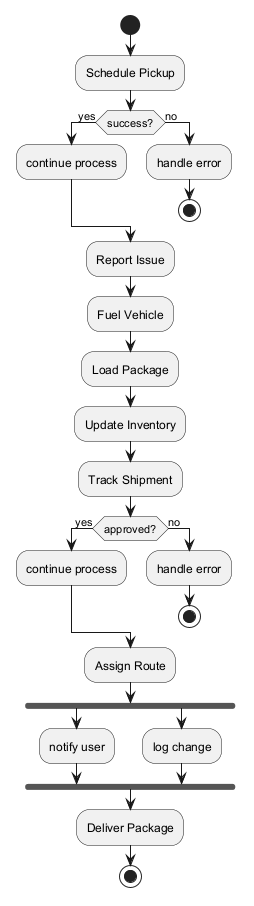

The diagram above was rendered by PlantUML. Its source (embedded in the PNG):
@startuml
skinparam monochrome true
start
:Schedule Pickup;
if (success?) then (yes)
:continue process;
else (no)
:handle error;
stop
endif
:Report Issue;
:Fuel Vehicle;
:Load Package;
:Update Inventory;
:Track Shipment;
if (approved?) then (yes)
:continue process;
else (no)
:handle error;
stop
endif
:Assign Route;
fork
:notify user;
fork again
:log change;
end fork
:Deliver Package;
stop
@enduml